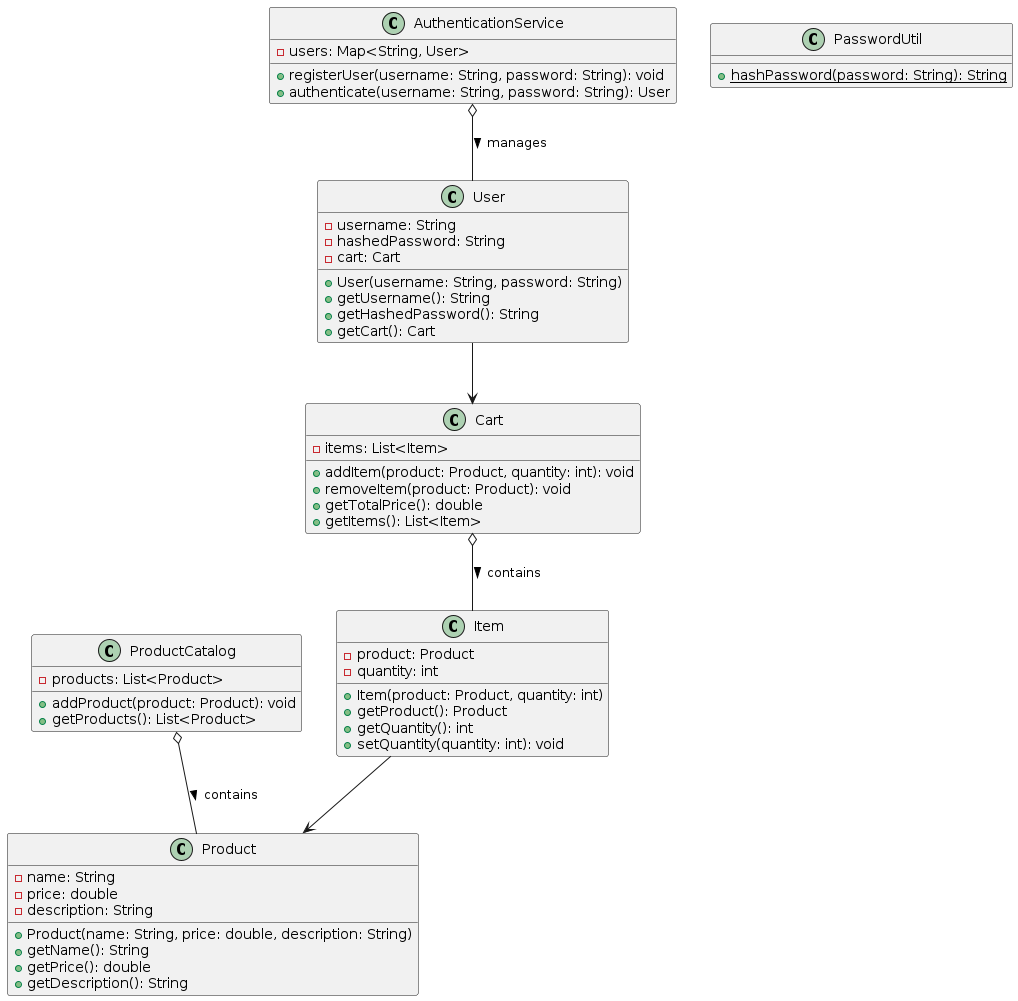

The diagram above was rendered by PlantUML. Its source (embedded in the PNG):
@startuml

class User {
    -username: String
    -hashedPassword: String
    -cart: Cart
    +User(username: String, password: String)
    +getUsername(): String
    +getHashedPassword(): String
    +getCart(): Cart
}

class AuthenticationService {
    -users: Map<String, User>
    +registerUser(username: String, password: String): void
    +authenticate(username: String, password: String): User
}

class Product {
    -name: String
    -price: double
    -description: String
    +Product(name: String, price: double, description: String)
    +getName(): String
    +getPrice(): double
    +getDescription(): String
}

class ProductCatalog {
    -products: List<Product>
    +addProduct(product: Product): void
    +getProducts(): List<Product>
}

class Item {
    -product: Product
    -quantity: int
    +Item(product: Product, quantity: int)
    +getProduct(): Product
    +getQuantity(): int
    +setQuantity(quantity: int): void
}

class Cart {
    -items: List<Item>
    +addItem(product: Product, quantity: int): void
    +removeItem(product: Product): void
    +getTotalPrice(): double
    +getItems(): List<Item>
}

class PasswordUtil {
    {static} +hashPassword(password: String): String
}

User --> Cart
AuthenticationService o-- User : manages >
ProductCatalog o-- Product : contains >
Cart o-- Item : contains >
Item --> Product

@enduml